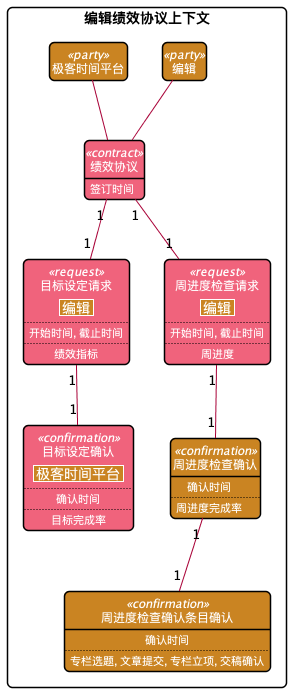

The diagram above was rendered by PlantUML. Its source (embedded in the PNG):
@startuml
skinparam class {
   BorderColor black
   FontColor White
   AttributeFontColor White
   StereotypeFontColor White
}
skinparam defaultTextAlignment center
skinparam style strictuml
skinparam roundCorner 10
hide empty members
        rectangle 编辑绩效协议上下文 {
class 编辑 #CA8422
class 极客时间平台 #CA8422
class 绩效协议 #transparent
class 目标设定请求 #transparent
class 目标设定确认 #transparent
class 周进度检查请求 #transparent
class 周进度检查确认 #transparent
class 周进度检查确认条目确认 #transparent
}
class 编辑 <<party>> #CA8422
编辑  --  绩效协议

class 极客时间平台 <<party>> #CA8422
极客时间平台  --  绩效协议


class 绩效协议 <<contract>> #F0637C{
    签订时间
   
   
}
绩效协议  "1" -- "1"  目标设定请求

class 目标设定请求 <<request>> #F0637C{
   |<#CA8422> <size:14>编辑</size> |
..
 开始时间, 截止时间
   ..
   绩效指标
            }
目标设定请求  "1" -- "1"  目标设定确认


class 目标设定确认 <<confirmation>> #F0637C{
   |<#CA8422> <size:14>极客时间平台</size> |
..
 确认时间
   ..
   目标完成率
            }

绩效协议  "1" -- "1"  周进度检查请求

class 周进度检查请求 <<request>> #F0637C{
   |<#CA8422> <size:14>编辑</size> |
..
 开始时间, 截止时间
   ..
   周进度
            }
周进度检查请求  "1" -- "1"  周进度检查确认


class 周进度检查确认 <<confirmation>> #CA8422{
    确认时间
   ..
   周进度完成率
}

class 周进度检查确认条目确认 <<confirmation>> #CA8422{
    确认时间
   ..
   专栏选题, 文章提交, 专栏立项, 交稿确认
}

周进度检查确认  "1" -- "1"  周进度检查确认条目确认




@enduml